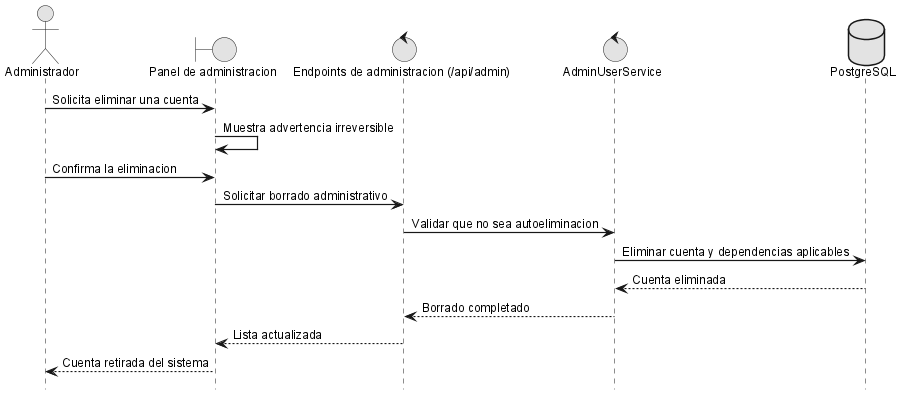

The diagram above was rendered by PlantUML. Its source (embedded in the PNG):
@startuml
!include _sequence-style.puml
actor Administrador as admin
boundary "Panel de administracion" as ui
control "Endpoints de administracion (/api/admin)" as api
control "AdminUserService" as srv
database "PostgreSQL" as db

admin -> ui: Solicita eliminar una cuenta
ui -> ui: Muestra advertencia irreversible
admin -> ui: Confirma la eliminacion
ui -> api: Solicitar borrado administrativo
api -> srv: Validar que no sea autoeliminacion
srv -> db: Eliminar cuenta y dependencias aplicables
db --> srv: Cuenta eliminada
srv --> api: Borrado completado
api --> ui: Lista actualizada
ui --> admin: Cuenta retirada del sistema
@enduml